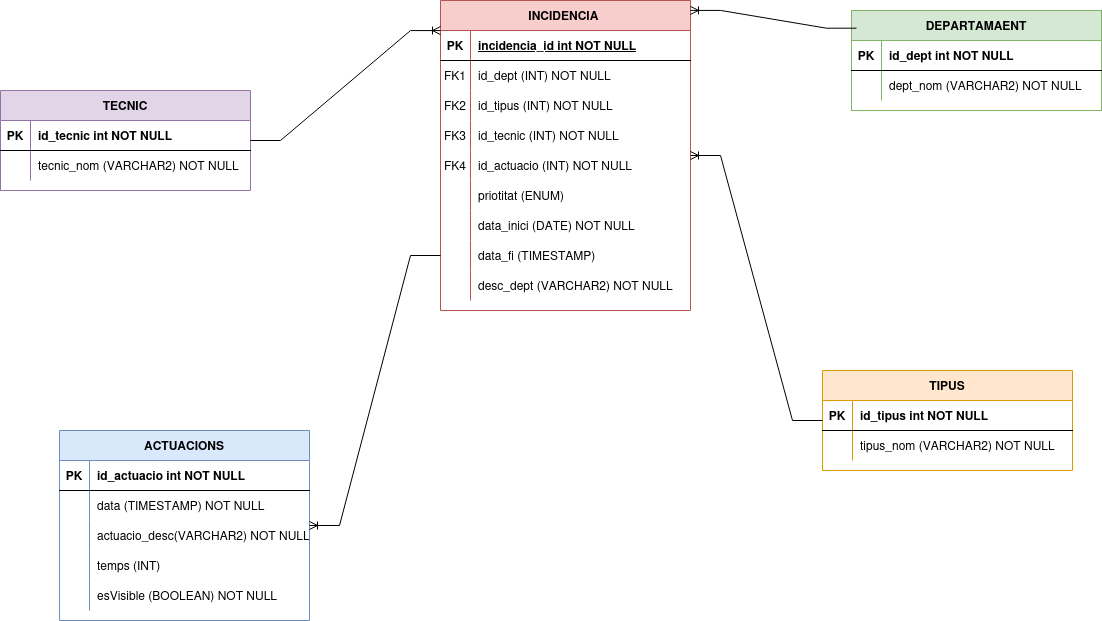

The diagram above was exported from draw.io. Its source (the exported page's mxGraphModel, read from the mxfile embedded in the PNG):
<mxGraphModel dx="2144" dy="765" grid="1" gridSize="10" guides="1" tooltips="1" connect="1" arrows="1" fold="1" page="1" pageScale="1" pageWidth="850" pageHeight="1100" math="0" shadow="0" extFonts="Permanent Marker^https://fonts.googleapis.com/css?family=Permanent+Marker">
  <root>
    <mxCell id="0" />
    <mxCell id="1" parent="0" />
    <mxCell id="C-vyLk0tnHw3VtMMgP7b-2" parent="1" style="shape=table;startSize=30;container=1;collapsible=1;childLayout=tableLayout;fixedRows=1;rowLines=0;fontStyle=1;align=center;resizeLast=1;fillColor=#d5e8d4;strokeColor=#82b366;" value="DEPARTAMAENT" vertex="1">
      <mxGeometry height="100" width="250" x="521" y="120" as="geometry" />
    </mxCell>
    <mxCell id="C-vyLk0tnHw3VtMMgP7b-3" parent="C-vyLk0tnHw3VtMMgP7b-2" style="shape=partialRectangle;collapsible=0;dropTarget=0;pointerEvents=0;fillColor=none;points=[[0,0.5],[1,0.5]];portConstraint=eastwest;top=0;left=0;right=0;bottom=1;" value="" vertex="1">
      <mxGeometry height="30" width="250" y="30" as="geometry" />
    </mxCell>
    <mxCell id="C-vyLk0tnHw3VtMMgP7b-4" parent="C-vyLk0tnHw3VtMMgP7b-3" style="shape=partialRectangle;overflow=hidden;connectable=0;fillColor=none;top=0;left=0;bottom=0;right=0;fontStyle=1;" value="PK" vertex="1">
      <mxGeometry height="30" width="30" as="geometry">
        <mxRectangle height="30" width="30" as="alternateBounds" />
      </mxGeometry>
    </mxCell>
    <mxCell id="C-vyLk0tnHw3VtMMgP7b-5" parent="C-vyLk0tnHw3VtMMgP7b-3" style="shape=partialRectangle;overflow=hidden;connectable=0;fillColor=none;top=0;left=0;bottom=0;right=0;align=left;spacingLeft=6;fontStyle=1;" value="id_dept int NOT NULL " vertex="1">
      <mxGeometry height="30" width="220" x="30" as="geometry">
        <mxRectangle height="30" width="220" as="alternateBounds" />
      </mxGeometry>
    </mxCell>
    <mxCell id="C-vyLk0tnHw3VtMMgP7b-9" parent="C-vyLk0tnHw3VtMMgP7b-2" style="shape=partialRectangle;collapsible=0;dropTarget=0;pointerEvents=0;fillColor=none;points=[[0,0.5],[1,0.5]];portConstraint=eastwest;top=0;left=0;right=0;bottom=0;" value="" vertex="1">
      <mxGeometry height="30" width="250" y="60" as="geometry" />
    </mxCell>
    <mxCell id="C-vyLk0tnHw3VtMMgP7b-10" parent="C-vyLk0tnHw3VtMMgP7b-9" style="shape=partialRectangle;overflow=hidden;connectable=0;fillColor=none;top=0;left=0;bottom=0;right=0;" value="" vertex="1">
      <mxGeometry height="30" width="30" as="geometry">
        <mxRectangle height="30" width="30" as="alternateBounds" />
      </mxGeometry>
    </mxCell>
    <mxCell id="C-vyLk0tnHw3VtMMgP7b-11" parent="C-vyLk0tnHw3VtMMgP7b-9" style="shape=partialRectangle;overflow=hidden;connectable=0;fillColor=none;top=0;left=0;bottom=0;right=0;align=left;spacingLeft=6;" value="dept_nom (VARCHAR2) NOT NULL" vertex="1">
      <mxGeometry height="30" width="220" x="30" as="geometry">
        <mxRectangle height="30" width="220" as="alternateBounds" />
      </mxGeometry>
    </mxCell>
    <mxCell id="C-vyLk0tnHw3VtMMgP7b-23" parent="1" style="shape=table;startSize=30;container=1;collapsible=1;childLayout=tableLayout;fixedRows=1;rowLines=0;fontStyle=1;align=center;resizeLast=1;fillColor=#f8cecc;strokeColor=#b85450;" value="INCIDENCIA " vertex="1">
      <mxGeometry height="310" width="250" x="110" y="110" as="geometry" />
    </mxCell>
    <mxCell id="C-vyLk0tnHw3VtMMgP7b-24" parent="C-vyLk0tnHw3VtMMgP7b-23" style="shape=partialRectangle;collapsible=0;dropTarget=0;pointerEvents=0;fillColor=none;points=[[0,0.5],[1,0.5]];portConstraint=eastwest;top=0;left=0;right=0;bottom=1;" value="" vertex="1">
      <mxGeometry height="30" width="250" y="30" as="geometry" />
    </mxCell>
    <mxCell id="C-vyLk0tnHw3VtMMgP7b-25" parent="C-vyLk0tnHw3VtMMgP7b-24" style="shape=partialRectangle;overflow=hidden;connectable=0;fillColor=none;top=0;left=0;bottom=0;right=0;fontStyle=1;" value="PK" vertex="1">
      <mxGeometry height="30" width="30" as="geometry">
        <mxRectangle height="30" width="30" as="alternateBounds" />
      </mxGeometry>
    </mxCell>
    <mxCell id="C-vyLk0tnHw3VtMMgP7b-26" parent="C-vyLk0tnHw3VtMMgP7b-24" style="shape=partialRectangle;overflow=hidden;connectable=0;fillColor=none;top=0;left=0;bottom=0;right=0;align=left;spacingLeft=6;fontStyle=5;" value="incidencia_id int NOT NULL " vertex="1">
      <mxGeometry height="30" width="220" x="30" as="geometry">
        <mxRectangle height="30" width="220" as="alternateBounds" />
      </mxGeometry>
    </mxCell>
    <mxCell id="C-vyLk0tnHw3VtMMgP7b-27" parent="C-vyLk0tnHw3VtMMgP7b-23" style="shape=partialRectangle;collapsible=0;dropTarget=0;pointerEvents=0;fillColor=none;points=[[0,0.5],[1,0.5]];portConstraint=eastwest;top=0;left=0;right=0;bottom=0;" value="" vertex="1">
      <mxGeometry height="30" width="250" y="60" as="geometry" />
    </mxCell>
    <mxCell id="C-vyLk0tnHw3VtMMgP7b-28" parent="C-vyLk0tnHw3VtMMgP7b-27" style="shape=partialRectangle;overflow=hidden;connectable=0;fillColor=none;top=0;left=0;bottom=0;right=0;" value="FK1" vertex="1">
      <mxGeometry height="30" width="30" as="geometry">
        <mxRectangle height="30" width="30" as="alternateBounds" />
      </mxGeometry>
    </mxCell>
    <mxCell id="C-vyLk0tnHw3VtMMgP7b-29" parent="C-vyLk0tnHw3VtMMgP7b-27" style="shape=partialRectangle;overflow=hidden;connectable=0;fillColor=none;top=0;left=0;bottom=0;right=0;align=left;spacingLeft=6;" value="id_dept (INT) NOT NULL" vertex="1">
      <mxGeometry height="30" width="220" x="30" as="geometry">
        <mxRectangle height="30" width="220" as="alternateBounds" />
      </mxGeometry>
    </mxCell>
    <mxCell id="6Si1ZcMwzwW-LGeapdoS-1" parent="C-vyLk0tnHw3VtMMgP7b-23" style="shape=partialRectangle;collapsible=0;dropTarget=0;pointerEvents=0;fillColor=none;points=[[0,0.5],[1,0.5]];portConstraint=eastwest;top=0;left=0;right=0;bottom=0;" vertex="1">
      <mxGeometry height="30" width="250" y="90" as="geometry" />
    </mxCell>
    <mxCell id="6Si1ZcMwzwW-LGeapdoS-2" parent="6Si1ZcMwzwW-LGeapdoS-1" style="shape=partialRectangle;overflow=hidden;connectable=0;fillColor=none;top=0;left=0;bottom=0;right=0;" value="FK2" vertex="1">
      <mxGeometry height="30" width="30" as="geometry">
        <mxRectangle height="30" width="30" as="alternateBounds" />
      </mxGeometry>
    </mxCell>
    <mxCell id="6Si1ZcMwzwW-LGeapdoS-3" parent="6Si1ZcMwzwW-LGeapdoS-1" style="shape=partialRectangle;overflow=hidden;connectable=0;fillColor=none;top=0;left=0;bottom=0;right=0;align=left;spacingLeft=6;" value="id_tipus (INT) NOT NULL " vertex="1">
      <mxGeometry height="30" width="220" x="30" as="geometry">
        <mxRectangle height="30" width="220" as="alternateBounds" />
      </mxGeometry>
    </mxCell>
    <mxCell id="6Si1ZcMwzwW-LGeapdoS-4" parent="C-vyLk0tnHw3VtMMgP7b-23" style="shape=partialRectangle;collapsible=0;dropTarget=0;pointerEvents=0;fillColor=none;points=[[0,0.5],[1,0.5]];portConstraint=eastwest;top=0;left=0;right=0;bottom=0;" vertex="1">
      <mxGeometry height="30" width="250" y="120" as="geometry" />
    </mxCell>
    <mxCell id="6Si1ZcMwzwW-LGeapdoS-5" parent="6Si1ZcMwzwW-LGeapdoS-4" style="shape=partialRectangle;overflow=hidden;connectable=0;fillColor=none;top=0;left=0;bottom=0;right=0;" value="FK3" vertex="1">
      <mxGeometry height="30" width="30" as="geometry">
        <mxRectangle height="30" width="30" as="alternateBounds" />
      </mxGeometry>
    </mxCell>
    <mxCell id="6Si1ZcMwzwW-LGeapdoS-6" parent="6Si1ZcMwzwW-LGeapdoS-4" style="shape=partialRectangle;overflow=hidden;connectable=0;fillColor=none;top=0;left=0;bottom=0;right=0;align=left;spacingLeft=6;" value="id_tecnic (INT) NOT NULL" vertex="1">
      <mxGeometry height="30" width="220" x="30" as="geometry">
        <mxRectangle height="30" width="220" as="alternateBounds" />
      </mxGeometry>
    </mxCell>
    <mxCell id="6Si1ZcMwzwW-LGeapdoS-7" parent="C-vyLk0tnHw3VtMMgP7b-23" style="shape=partialRectangle;collapsible=0;dropTarget=0;pointerEvents=0;fillColor=none;points=[[0,0.5],[1,0.5]];portConstraint=eastwest;top=0;left=0;right=0;bottom=0;" vertex="1">
      <mxGeometry height="30" width="250" y="150" as="geometry" />
    </mxCell>
    <mxCell id="6Si1ZcMwzwW-LGeapdoS-8" parent="6Si1ZcMwzwW-LGeapdoS-7" style="shape=partialRectangle;overflow=hidden;connectable=0;fillColor=none;top=0;left=0;bottom=0;right=0;" value="FK4" vertex="1">
      <mxGeometry height="30" width="30" as="geometry">
        <mxRectangle height="30" width="30" as="alternateBounds" />
      </mxGeometry>
    </mxCell>
    <mxCell id="6Si1ZcMwzwW-LGeapdoS-9" parent="6Si1ZcMwzwW-LGeapdoS-7" style="shape=partialRectangle;overflow=hidden;connectable=0;fillColor=none;top=0;left=0;bottom=0;right=0;align=left;spacingLeft=6;" value="id_actuacio (INT) NOT NULL" vertex="1">
      <mxGeometry height="30" width="220" x="30" as="geometry">
        <mxRectangle height="30" width="220" as="alternateBounds" />
      </mxGeometry>
    </mxCell>
    <mxCell id="6Si1ZcMwzwW-LGeapdoS-10" parent="C-vyLk0tnHw3VtMMgP7b-23" style="shape=partialRectangle;collapsible=0;dropTarget=0;pointerEvents=0;fillColor=none;points=[[0,0.5],[1,0.5]];portConstraint=eastwest;top=0;left=0;right=0;bottom=0;" vertex="1">
      <mxGeometry height="30" width="250" y="180" as="geometry" />
    </mxCell>
    <mxCell id="6Si1ZcMwzwW-LGeapdoS-11" parent="6Si1ZcMwzwW-LGeapdoS-10" style="shape=partialRectangle;overflow=hidden;connectable=0;fillColor=none;top=0;left=0;bottom=0;right=0;" vertex="1">
      <mxGeometry height="30" width="30" as="geometry">
        <mxRectangle height="30" width="30" as="alternateBounds" />
      </mxGeometry>
    </mxCell>
    <mxCell id="6Si1ZcMwzwW-LGeapdoS-12" parent="6Si1ZcMwzwW-LGeapdoS-10" style="shape=partialRectangle;overflow=hidden;connectable=0;fillColor=none;top=0;left=0;bottom=0;right=0;align=left;spacingLeft=6;" value="priotitat (ENUM)" vertex="1">
      <mxGeometry height="30" width="220" x="30" as="geometry">
        <mxRectangle height="30" width="220" as="alternateBounds" />
      </mxGeometry>
    </mxCell>
    <mxCell id="6Si1ZcMwzwW-LGeapdoS-13" parent="C-vyLk0tnHw3VtMMgP7b-23" style="shape=partialRectangle;collapsible=0;dropTarget=0;pointerEvents=0;fillColor=none;points=[[0,0.5],[1,0.5]];portConstraint=eastwest;top=0;left=0;right=0;bottom=0;" vertex="1">
      <mxGeometry height="30" width="250" y="210" as="geometry" />
    </mxCell>
    <mxCell id="6Si1ZcMwzwW-LGeapdoS-14" parent="6Si1ZcMwzwW-LGeapdoS-13" style="shape=partialRectangle;overflow=hidden;connectable=0;fillColor=none;top=0;left=0;bottom=0;right=0;" vertex="1">
      <mxGeometry height="30" width="30" as="geometry">
        <mxRectangle height="30" width="30" as="alternateBounds" />
      </mxGeometry>
    </mxCell>
    <mxCell id="6Si1ZcMwzwW-LGeapdoS-15" parent="6Si1ZcMwzwW-LGeapdoS-13" style="shape=partialRectangle;overflow=hidden;connectable=0;fillColor=none;top=0;left=0;bottom=0;right=0;align=left;spacingLeft=6;" value="data_inici (DATE) NOT NULL" vertex="1">
      <mxGeometry height="30" width="220" x="30" as="geometry">
        <mxRectangle height="30" width="220" as="alternateBounds" />
      </mxGeometry>
    </mxCell>
    <mxCell id="6Si1ZcMwzwW-LGeapdoS-16" parent="C-vyLk0tnHw3VtMMgP7b-23" style="shape=partialRectangle;collapsible=0;dropTarget=0;pointerEvents=0;fillColor=none;points=[[0,0.5],[1,0.5]];portConstraint=eastwest;top=0;left=0;right=0;bottom=0;" vertex="1">
      <mxGeometry height="30" width="250" y="240" as="geometry" />
    </mxCell>
    <mxCell id="6Si1ZcMwzwW-LGeapdoS-17" parent="6Si1ZcMwzwW-LGeapdoS-16" style="shape=partialRectangle;overflow=hidden;connectable=0;fillColor=none;top=0;left=0;bottom=0;right=0;" vertex="1">
      <mxGeometry height="30" width="30" as="geometry">
        <mxRectangle height="30" width="30" as="alternateBounds" />
      </mxGeometry>
    </mxCell>
    <mxCell id="6Si1ZcMwzwW-LGeapdoS-18" parent="6Si1ZcMwzwW-LGeapdoS-16" style="shape=partialRectangle;overflow=hidden;connectable=0;fillColor=none;top=0;left=0;bottom=0;right=0;align=left;spacingLeft=6;" value="data_fi (TIMESTAMP)" vertex="1">
      <mxGeometry height="30" width="220" x="30" as="geometry">
        <mxRectangle height="30" width="220" as="alternateBounds" />
      </mxGeometry>
    </mxCell>
    <mxCell id="6Si1ZcMwzwW-LGeapdoS-49" parent="C-vyLk0tnHw3VtMMgP7b-23" style="shape=partialRectangle;collapsible=0;dropTarget=0;pointerEvents=0;fillColor=none;points=[[0,0.5],[1,0.5]];portConstraint=eastwest;top=0;left=0;right=0;bottom=0;" vertex="1">
      <mxGeometry height="30" width="250" y="270" as="geometry" />
    </mxCell>
    <mxCell id="6Si1ZcMwzwW-LGeapdoS-50" parent="6Si1ZcMwzwW-LGeapdoS-49" style="shape=partialRectangle;overflow=hidden;connectable=0;fillColor=none;top=0;left=0;bottom=0;right=0;" value="" vertex="1">
      <mxGeometry height="30" width="30" as="geometry">
        <mxRectangle height="30" width="30" as="alternateBounds" />
      </mxGeometry>
    </mxCell>
    <mxCell id="6Si1ZcMwzwW-LGeapdoS-51" parent="6Si1ZcMwzwW-LGeapdoS-49" style="shape=partialRectangle;overflow=hidden;connectable=0;fillColor=none;top=0;left=0;bottom=0;right=0;align=left;spacingLeft=6;" value="desc_dept (VARCHAR2) NOT NULL" vertex="1">
      <mxGeometry height="30" width="220" x="30" as="geometry">
        <mxRectangle height="30" width="220" as="alternateBounds" />
      </mxGeometry>
    </mxCell>
    <mxCell id="6Si1ZcMwzwW-LGeapdoS-19" parent="1" style="shape=table;startSize=30;container=1;collapsible=1;childLayout=tableLayout;fixedRows=1;rowLines=0;fontStyle=1;align=center;resizeLast=1;fillColor=#ffe6cc;strokeColor=#d79b00;" value="TIPUS" vertex="1">
      <mxGeometry height="100" width="250" x="492" y="480" as="geometry" />
    </mxCell>
    <mxCell id="6Si1ZcMwzwW-LGeapdoS-20" parent="6Si1ZcMwzwW-LGeapdoS-19" style="shape=partialRectangle;collapsible=0;dropTarget=0;pointerEvents=0;fillColor=none;points=[[0,0.5],[1,0.5]];portConstraint=eastwest;top=0;left=0;right=0;bottom=1;" value="" vertex="1">
      <mxGeometry height="30" width="250" y="30" as="geometry" />
    </mxCell>
    <mxCell id="6Si1ZcMwzwW-LGeapdoS-21" parent="6Si1ZcMwzwW-LGeapdoS-20" style="shape=partialRectangle;overflow=hidden;connectable=0;fillColor=none;top=0;left=0;bottom=0;right=0;fontStyle=1;" value="PK" vertex="1">
      <mxGeometry height="30" width="30" as="geometry">
        <mxRectangle height="30" width="30" as="alternateBounds" />
      </mxGeometry>
    </mxCell>
    <mxCell id="6Si1ZcMwzwW-LGeapdoS-22" parent="6Si1ZcMwzwW-LGeapdoS-20" style="shape=partialRectangle;overflow=hidden;connectable=0;fillColor=none;top=0;left=0;bottom=0;right=0;align=left;spacingLeft=6;fontStyle=1;" value="id_tipus int NOT NULL " vertex="1">
      <mxGeometry height="30" width="220" x="30" as="geometry">
        <mxRectangle height="30" width="220" as="alternateBounds" />
      </mxGeometry>
    </mxCell>
    <mxCell id="6Si1ZcMwzwW-LGeapdoS-26" parent="6Si1ZcMwzwW-LGeapdoS-19" style="shape=partialRectangle;collapsible=0;dropTarget=0;pointerEvents=0;fillColor=none;points=[[0,0.5],[1,0.5]];portConstraint=eastwest;top=0;left=0;right=0;bottom=0;" value="" vertex="1">
      <mxGeometry height="30" width="250" y="60" as="geometry" />
    </mxCell>
    <mxCell id="6Si1ZcMwzwW-LGeapdoS-27" parent="6Si1ZcMwzwW-LGeapdoS-26" style="shape=partialRectangle;overflow=hidden;connectable=0;fillColor=none;top=0;left=0;bottom=0;right=0;" value="" vertex="1">
      <mxGeometry height="30" width="30" as="geometry">
        <mxRectangle height="30" width="30" as="alternateBounds" />
      </mxGeometry>
    </mxCell>
    <mxCell id="6Si1ZcMwzwW-LGeapdoS-28" parent="6Si1ZcMwzwW-LGeapdoS-26" style="shape=partialRectangle;overflow=hidden;connectable=0;fillColor=none;top=0;left=0;bottom=0;right=0;align=left;spacingLeft=6;" value="tipus_nom (VARCHAR2) NOT NULL" vertex="1">
      <mxGeometry height="30" width="220" x="30" as="geometry">
        <mxRectangle height="30" width="220" as="alternateBounds" />
      </mxGeometry>
    </mxCell>
    <mxCell id="6Si1ZcMwzwW-LGeapdoS-29" parent="1" style="shape=table;startSize=30;container=1;collapsible=1;childLayout=tableLayout;fixedRows=1;rowLines=0;fontStyle=1;align=center;resizeLast=1;fillColor=#e1d5e7;strokeColor=#9673a6;" value="TECNIC" vertex="1">
      <mxGeometry height="100" width="250" x="-330" y="200" as="geometry" />
    </mxCell>
    <mxCell id="6Si1ZcMwzwW-LGeapdoS-30" parent="6Si1ZcMwzwW-LGeapdoS-29" style="shape=partialRectangle;collapsible=0;dropTarget=0;pointerEvents=0;fillColor=none;points=[[0,0.5],[1,0.5]];portConstraint=eastwest;top=0;left=0;right=0;bottom=1;" value="" vertex="1">
      <mxGeometry height="30" width="250" y="30" as="geometry" />
    </mxCell>
    <mxCell id="6Si1ZcMwzwW-LGeapdoS-31" parent="6Si1ZcMwzwW-LGeapdoS-30" style="shape=partialRectangle;overflow=hidden;connectable=0;fillColor=none;top=0;left=0;bottom=0;right=0;fontStyle=1;" value="PK" vertex="1">
      <mxGeometry height="30" width="30" as="geometry">
        <mxRectangle height="30" width="30" as="alternateBounds" />
      </mxGeometry>
    </mxCell>
    <mxCell id="6Si1ZcMwzwW-LGeapdoS-32" parent="6Si1ZcMwzwW-LGeapdoS-30" style="shape=partialRectangle;overflow=hidden;connectable=0;fillColor=none;top=0;left=0;bottom=0;right=0;align=left;spacingLeft=6;fontStyle=1;" value="id_tecnic int NOT NULL " vertex="1">
      <mxGeometry height="30" width="220" x="30" as="geometry">
        <mxRectangle height="30" width="220" as="alternateBounds" />
      </mxGeometry>
    </mxCell>
    <mxCell id="6Si1ZcMwzwW-LGeapdoS-36" parent="6Si1ZcMwzwW-LGeapdoS-29" style="shape=partialRectangle;collapsible=0;dropTarget=0;pointerEvents=0;fillColor=none;points=[[0,0.5],[1,0.5]];portConstraint=eastwest;top=0;left=0;right=0;bottom=0;" value="" vertex="1">
      <mxGeometry height="30" width="250" y="60" as="geometry" />
    </mxCell>
    <mxCell id="6Si1ZcMwzwW-LGeapdoS-37" parent="6Si1ZcMwzwW-LGeapdoS-36" style="shape=partialRectangle;overflow=hidden;connectable=0;fillColor=none;top=0;left=0;bottom=0;right=0;" value="" vertex="1">
      <mxGeometry height="30" width="30" as="geometry">
        <mxRectangle height="30" width="30" as="alternateBounds" />
      </mxGeometry>
    </mxCell>
    <mxCell id="6Si1ZcMwzwW-LGeapdoS-38" parent="6Si1ZcMwzwW-LGeapdoS-36" style="shape=partialRectangle;overflow=hidden;connectable=0;fillColor=none;top=0;left=0;bottom=0;right=0;align=left;spacingLeft=6;" value="tecnic_nom (VARCHAR2) NOT NULL" vertex="1">
      <mxGeometry height="30" width="220" x="30" as="geometry">
        <mxRectangle height="30" width="220" as="alternateBounds" />
      </mxGeometry>
    </mxCell>
    <mxCell id="6Si1ZcMwzwW-LGeapdoS-39" parent="1" style="shape=table;startSize=30;container=1;collapsible=1;childLayout=tableLayout;fixedRows=1;rowLines=0;fontStyle=1;align=center;resizeLast=1;fillColor=#dae8fc;strokeColor=#6c8ebf;" value="ACTUACIONS" vertex="1">
      <mxGeometry height="190" width="250" x="-271" y="540" as="geometry" />
    </mxCell>
    <mxCell id="6Si1ZcMwzwW-LGeapdoS-40" parent="6Si1ZcMwzwW-LGeapdoS-39" style="shape=partialRectangle;collapsible=0;dropTarget=0;pointerEvents=0;fillColor=none;points=[[0,0.5],[1,0.5]];portConstraint=eastwest;top=0;left=0;right=0;bottom=1;" value="" vertex="1">
      <mxGeometry height="30" width="250" y="30" as="geometry" />
    </mxCell>
    <mxCell id="6Si1ZcMwzwW-LGeapdoS-41" parent="6Si1ZcMwzwW-LGeapdoS-40" style="shape=partialRectangle;overflow=hidden;connectable=0;fillColor=none;top=0;left=0;bottom=0;right=0;fontStyle=1;" value="PK" vertex="1">
      <mxGeometry height="30" width="30" as="geometry">
        <mxRectangle height="30" width="30" as="alternateBounds" />
      </mxGeometry>
    </mxCell>
    <mxCell id="6Si1ZcMwzwW-LGeapdoS-42" parent="6Si1ZcMwzwW-LGeapdoS-40" style="shape=partialRectangle;overflow=hidden;connectable=0;fillColor=none;top=0;left=0;bottom=0;right=0;align=left;spacingLeft=6;fontStyle=1;" value="id_actuacio int NOT NULL " vertex="1">
      <mxGeometry height="30" width="220" x="30" as="geometry">
        <mxRectangle height="30" width="220" as="alternateBounds" />
      </mxGeometry>
    </mxCell>
    <mxCell id="6Si1ZcMwzwW-LGeapdoS-43" parent="6Si1ZcMwzwW-LGeapdoS-39" style="shape=partialRectangle;collapsible=0;dropTarget=0;pointerEvents=0;fillColor=none;points=[[0,0.5],[1,0.5]];portConstraint=eastwest;top=0;left=0;right=0;bottom=0;" value="" vertex="1">
      <mxGeometry height="30" width="250" y="60" as="geometry" />
    </mxCell>
    <mxCell id="6Si1ZcMwzwW-LGeapdoS-44" parent="6Si1ZcMwzwW-LGeapdoS-43" style="shape=partialRectangle;overflow=hidden;connectable=0;fillColor=none;top=0;left=0;bottom=0;right=0;" value="" vertex="1">
      <mxGeometry height="30" width="30" as="geometry">
        <mxRectangle height="30" width="30" as="alternateBounds" />
      </mxGeometry>
    </mxCell>
    <mxCell id="6Si1ZcMwzwW-LGeapdoS-45" parent="6Si1ZcMwzwW-LGeapdoS-43" style="shape=partialRectangle;overflow=hidden;connectable=0;fillColor=none;top=0;left=0;bottom=0;right=0;align=left;spacingLeft=6;" value="data (TIMESTAMP) NOT NULL" vertex="1">
      <mxGeometry height="30" width="220" x="30" as="geometry">
        <mxRectangle height="30" width="220" as="alternateBounds" />
      </mxGeometry>
    </mxCell>
    <mxCell id="6Si1ZcMwzwW-LGeapdoS-46" parent="6Si1ZcMwzwW-LGeapdoS-39" style="shape=partialRectangle;collapsible=0;dropTarget=0;pointerEvents=0;fillColor=none;points=[[0,0.5],[1,0.5]];portConstraint=eastwest;top=0;left=0;right=0;bottom=0;" value="" vertex="1">
      <mxGeometry height="30" width="250" y="90" as="geometry" />
    </mxCell>
    <mxCell id="6Si1ZcMwzwW-LGeapdoS-47" parent="6Si1ZcMwzwW-LGeapdoS-46" style="shape=partialRectangle;overflow=hidden;connectable=0;fillColor=none;top=0;left=0;bottom=0;right=0;" value="" vertex="1">
      <mxGeometry height="30" width="30" as="geometry">
        <mxRectangle height="30" width="30" as="alternateBounds" />
      </mxGeometry>
    </mxCell>
    <mxCell id="6Si1ZcMwzwW-LGeapdoS-48" parent="6Si1ZcMwzwW-LGeapdoS-46" style="shape=partialRectangle;overflow=hidden;connectable=0;fillColor=none;top=0;left=0;bottom=0;right=0;align=left;spacingLeft=6;" value="actuacio_desc(VARCHAR2) NOT NULL" vertex="1">
      <mxGeometry height="30" width="220" x="30" as="geometry">
        <mxRectangle height="30" width="220" as="alternateBounds" />
      </mxGeometry>
    </mxCell>
    <mxCell id="6Si1ZcMwzwW-LGeapdoS-58" parent="6Si1ZcMwzwW-LGeapdoS-39" style="shape=partialRectangle;collapsible=0;dropTarget=0;pointerEvents=0;fillColor=none;points=[[0,0.5],[1,0.5]];portConstraint=eastwest;top=0;left=0;right=0;bottom=0;" vertex="1">
      <mxGeometry height="30" width="250" y="120" as="geometry" />
    </mxCell>
    <mxCell id="6Si1ZcMwzwW-LGeapdoS-59" parent="6Si1ZcMwzwW-LGeapdoS-58" style="shape=partialRectangle;overflow=hidden;connectable=0;fillColor=none;top=0;left=0;bottom=0;right=0;" vertex="1">
      <mxGeometry height="30" width="30" as="geometry">
        <mxRectangle height="30" width="30" as="alternateBounds" />
      </mxGeometry>
    </mxCell>
    <mxCell id="6Si1ZcMwzwW-LGeapdoS-60" parent="6Si1ZcMwzwW-LGeapdoS-58" style="shape=partialRectangle;overflow=hidden;connectable=0;fillColor=none;top=0;left=0;bottom=0;right=0;align=left;spacingLeft=6;" value="temps (INT) " vertex="1">
      <mxGeometry height="30" width="220" x="30" as="geometry">
        <mxRectangle height="30" width="220" as="alternateBounds" />
      </mxGeometry>
    </mxCell>
    <mxCell id="6Si1ZcMwzwW-LGeapdoS-89" parent="6Si1ZcMwzwW-LGeapdoS-39" style="shape=partialRectangle;collapsible=0;dropTarget=0;pointerEvents=0;fillColor=none;points=[[0,0.5],[1,0.5]];portConstraint=eastwest;top=0;left=0;right=0;bottom=0;" vertex="1">
      <mxGeometry height="30" width="250" y="150" as="geometry" />
    </mxCell>
    <mxCell id="6Si1ZcMwzwW-LGeapdoS-90" parent="6Si1ZcMwzwW-LGeapdoS-89" style="shape=partialRectangle;overflow=hidden;connectable=0;fillColor=none;top=0;left=0;bottom=0;right=0;" vertex="1">
      <mxGeometry height="30" width="30" as="geometry">
        <mxRectangle height="30" width="30" as="alternateBounds" />
      </mxGeometry>
    </mxCell>
    <mxCell id="6Si1ZcMwzwW-LGeapdoS-91" parent="6Si1ZcMwzwW-LGeapdoS-89" style="shape=partialRectangle;overflow=hidden;connectable=0;fillColor=none;top=0;left=0;bottom=0;right=0;align=left;spacingLeft=6;" value="esVisible (BOOLEAN) NOT NULL" vertex="1">
      <mxGeometry height="30" width="220" x="30" as="geometry">
        <mxRectangle height="30" width="220" as="alternateBounds" />
      </mxGeometry>
    </mxCell>
    <mxCell id="6Si1ZcMwzwW-LGeapdoS-52" edge="1" parent="1" source="C-vyLk0tnHw3VtMMgP7b-2" style="edgeStyle=entityRelationEdgeStyle;fontSize=12;html=1;endArrow=ERoneToMany;rounded=0;exitX=0.02;exitY=0.177;exitDx=0;exitDy=0;entryX=1;entryY=0.032;entryDx=0;entryDy=0;entryPerimeter=0;exitPerimeter=0;" target="C-vyLk0tnHw3VtMMgP7b-23" value="">
      <mxGeometry height="100" relative="1" width="100" as="geometry">
        <mxPoint x="425" y="390" as="sourcePoint" />
        <mxPoint x="525" y="290" as="targetPoint" />
      </mxGeometry>
    </mxCell>
    <mxCell id="6Si1ZcMwzwW-LGeapdoS-54" edge="1" parent="1" source="6Si1ZcMwzwW-LGeapdoS-19" style="edgeStyle=entityRelationEdgeStyle;fontSize=12;html=1;endArrow=ERoneToMany;rounded=0;" target="C-vyLk0tnHw3VtMMgP7b-23" value="">
      <mxGeometry height="100" relative="1" width="100" as="geometry">
        <mxPoint x="390" y="450" as="sourcePoint" />
        <mxPoint x="490" y="350" as="targetPoint" />
      </mxGeometry>
    </mxCell>
    <mxCell id="6Si1ZcMwzwW-LGeapdoS-55" edge="1" parent="1" source="6Si1ZcMwzwW-LGeapdoS-29" style="edgeStyle=entityRelationEdgeStyle;fontSize=12;html=1;endArrow=ERoneToMany;rounded=0;entryX=0;entryY=0.097;entryDx=0;entryDy=0;entryPerimeter=0;" target="C-vyLk0tnHw3VtMMgP7b-23" value="">
      <mxGeometry height="100" relative="1" width="100" as="geometry">
        <mxPoint x="-40" y="170" as="sourcePoint" />
        <mxPoint x="60" y="70" as="targetPoint" />
      </mxGeometry>
    </mxCell>
    <mxCell id="6Si1ZcMwzwW-LGeapdoS-57" edge="1" parent="1" source="6Si1ZcMwzwW-LGeapdoS-16" style="edgeStyle=entityRelationEdgeStyle;fontSize=12;html=1;endArrow=ERoneToMany;rounded=0;exitX=0;exitY=0.5;exitDx=0;exitDy=0;" target="6Si1ZcMwzwW-LGeapdoS-39" value="">
      <mxGeometry height="100" relative="1" width="100" as="geometry">
        <mxPoint x="-80" y="470" as="sourcePoint" />
        <mxPoint x="20" y="370" as="targetPoint" />
      </mxGeometry>
    </mxCell>
  </root>
</mxGraphModel>